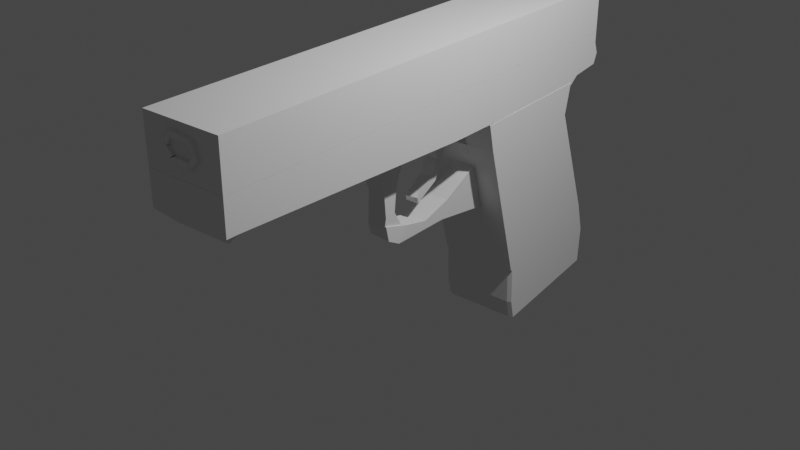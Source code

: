 # Source: gun.blend  (saved by Blender 3.4.6; exported with 4.5.12 LTS)
import bpy
from mathutils import Matrix  # noqa: F401  (used for matrix-valued properties, if any)

bpy.ops.wm.read_factory_settings(use_empty=True)
scene = bpy.context.scene
scene.name = 'Scene'

# ---- collections
col_collection = bpy.data.collections.new('Collection'); scene.collection.children.link(col_collection)

# ---- node groups
ng_auto_smooth = bpy.data.node_groups.new('Auto Smooth', 'GeometryNodeTree')
_s = ng_auto_smooth.interface.new_socket(name='Geometry', in_out='OUTPUT', socket_type='NodeSocketGeometry')
_s = ng_auto_smooth.interface.new_socket(name='Geometry', in_out='INPUT', socket_type='NodeSocketGeometry')
_s = ng_auto_smooth.interface.new_socket(name='Angle', in_out='INPUT', socket_type='NodeSocketFloat')
_s.subtype = 'ANGLE'
_s.min_value = 0.0
_s.max_value = 3.142
ng_auto_smooth.is_modifier = True
_N = ng_auto_smooth.nodes; _L = ng_auto_smooth.links
n0 = _N.new('NodeGroupOutput'); n0.name = 'Group Output'; n0.location = (480, -100)
n1 = _N.new('NodeGroupInput'); n1.name = 'Group Input'; n1.location = (-420, -300)
n2 = _N.new('NodeGroupInput'); n2.name = 'Group Input.001'; n2.location = (-60, -100)
n3 = _N.new('GeometryNodeSetShadeSmooth'); n3.name = 'Set Shade Smooth'; n3.location = (120, -100)
n3.domain = 'EDGE'
n4 = _N.new('GeometryNodeSetShadeSmooth'); n4.name = 'Set Shade Smooth.001'; n4.location = (300, -100)
n5 = _N.new('GeometryNodeInputMeshEdgeAngle'); n5.name = 'Edge Angle'; n5.location = (-420, -220)
n6 = _N.new('GeometryNodeInputEdgeSmooth'); n6.name = 'Is Edge Smooth'; n6.location = (-60, -160)
n7 = _N.new('GeometryNodeInputShadeSmooth'); n7.name = 'Is Face Smooth'; n7.location = (-240, -340)
n8 = _N.new('FunctionNodeBooleanMath'); n8.name = 'Boolean Math'; n8.location = (-60, -220)
n9 = _N.new('FunctionNodeCompare'); n9.name = 'Compare'; n9.location = (-240, -180)
n9.operation = 'LESS_EQUAL'
_L.new(n5.outputs[0], n9.inputs[0])
_L.new(n4.outputs[0], n0.inputs[0])
_L.new(n1.outputs[1], n9.inputs[1])
_L.new(n9.outputs[0], n8.inputs[0])
_L.new(n7.outputs[0], n8.inputs[1])
_L.new(n2.outputs[0], n3.inputs[0])
_L.new(n6.outputs[0], n3.inputs[1])
_L.new(n3.outputs[0], n4.inputs[0])
_L.new(n8.outputs[0], n3.inputs[2])
n0.is_active_output = True

# ---- world
world_world = bpy.data.worlds.new('World'); scene.world = world_world
world_world.use_nodes = True; world_world.node_tree.nodes.clear()
_N = world_world.node_tree.nodes; _L = world_world.node_tree.links
n0 = _N.new('ShaderNodeOutputWorld'); n0.name = 'World Output'; n0.location = (300, 300)
n1 = _N.new('ShaderNodeBackground'); n1.name = 'Background'; n1.location = (10, 300)
n1.inputs[0].default_value = (0.05088, 0.05088, 0.05088, 1.0)
_L.new(n1.outputs[0], n0.inputs[0])
n0.is_active_output = True
world_world.color = (0.05088, 0.05088, 0.05088)
world_world.use_sun_shadow = False
world_world.sun_shadow_jitter_overblur = 0.0

# ---- lights
light_light = bpy.data.lights.new('Light', 'POINT')
light_light.transmission_factor = 0.0
light_light.energy = 1000.0
light_light.shadow_soft_size = 0.1
light_light.shadow_maximum_resolution = 0.006
light_light.use_absolute_resolution = True

# ---- meshes
me_cube_003 = bpy.data.meshes.new('Cube.003')
me_cube_003.from_pydata([(-0.7095, -2.921, -0.5044), (-0.6875, -2.503, 0.3225), (-0.7095, 2.921, -0.5044), (-0.436, 2.808, 0.4943), (0.7095, -2.921, -0.5044), (0.7095, -2.555, 0.3365), (0.7095, 2.921, -0.5044), (0.5239, 2.794, 0.5054), (-0.7095, -2.987, -0.014), (-0.7095, 2.921, 0.0), (0.7095, 2.921, 0.0), (0.7095, -2.973, 0.014), (-0.7095, 2.921, -0.2522), (0.7095, 2.921, -0.2522), (0.7095, -2.921, -0.2522), (-0.7095, -2.921, -0.2522), (-0.7095, -2.921, 0.2522), (-0.7095, 2.921, 0.2522), (0.7095, 2.921, 0.2522), (0.7095, -2.921, 0.2522), (-0.7095, -0.2574, -0.5044), (-0.7095, -0.2574, 0.5044), (0.7095, -0.2574, -0.5044), (0.7095, -0.2574, 0.5044), (0.7095, -0.2574, 0.0), (-0.7095, -0.2574, 0.0), (-0.7095, -0.2574, -0.2522), (0.7095, -0.2574, -0.2522), (0.7095, -0.2574, 0.2522), (-0.7095, -0.2574, 0.2522), (-0.7095, -0.9712, -0.5044), (0.7095, -0.9712, 0.5044), (0.7095, -0.9712, 0.0), (0.7095, -0.9712, -0.2522), (0.7095, -0.9712, 0.2522), (-0.7095, -0.9712, 0.5044), (0.7095, -0.9712, -0.5044), (-0.7095, -0.9712, 0.0), (-0.7095, -0.9712, -0.2522), (-0.7095, -0.9712, 0.2522), (-0.7095, -2.437, -0.5044), (0.7095, -2.437, 0.5044), (0.7095, -2.437, 0.0), (0.7095, -2.437, -0.2522), (0.7095, -2.437, 0.2522), (-0.693, -2.437, 0.4939), (0.7095, -2.437, -0.5044), (-0.7095, -2.437, 0.0), (-0.7095, -2.437, -0.2522), (-0.7095, -2.437, 0.2522), (-0.4031, 2.797, 0.5044), (0.7095, 2.797, -0.5044), (-0.7095, 2.797, 0.0), (-0.7095, 2.797, -0.2522), (-0.7095, 2.797, 0.2522), (-0.7095, 2.797, -0.5044), (0.4203, 2.791, 0.4935), (0.7095, 2.797, 0.0), (0.7095, 2.797, -0.2522), (0.7095, 2.797, 0.2522)], [], [(54, 50, 3, 17), (17, 3, 7, 18), (44, 41, 5, 19), (19, 5, 1, 16), (40, 46, 4, 0), (41, 45, 1, 5), (14, 11, 8, 15), (43, 42, 11, 14), (12, 9, 10, 13), (53, 52, 9, 12), (55, 53, 12, 2), (2, 12, 13, 6), (46, 43, 14, 4), (4, 14, 15, 0), (11, 19, 16, 8), (42, 44, 19, 11), (9, 17, 18, 10), (52, 54, 17, 9), (37, 39, 29, 25), (57, 59, 28, 24), (51, 58, 27, 22), (30, 38, 26, 20), (38, 37, 25, 26), (58, 57, 24, 27), (56, 50, 21, 23), (55, 51, 22, 20), (59, 56, 23, 28), (39, 35, 21, 29), (49, 45, 35, 39), (48, 47, 37, 38), (40, 48, 38, 30), (47, 49, 39, 37), (24, 28, 34, 32), (22, 27, 33, 36), (27, 24, 32, 33), (23, 21, 35, 31), (20, 22, 36, 30), (28, 23, 31, 34), (8, 16, 49, 47), (0, 15, 48, 40), (15, 8, 47, 48), (16, 1, 45, 49), (32, 34, 44, 42), (36, 33, 43, 46), (33, 32, 42, 43), (31, 35, 45, 41), (30, 36, 46, 40), (34, 31, 41, 44), (18, 7, 56, 59), (2, 6, 51, 55), (7, 3, 50, 56), (13, 10, 57, 58), (6, 13, 58, 51), (10, 18, 59, 57), (25, 29, 54, 52), (20, 26, 53, 55), (26, 25, 52, 53), (29, 21, 50, 54)])
_uv = me_cube_003.uv_layers.new(name='UVMap')
_uv.uv.foreach_set('vector', [0.5625, 0.2447, 0.625, 0.2447, 0.625, 0.25, 0.5625, 0.25, 0.5625, 0.25, 0.625, 0.25, 0.625, 0.5, 0.5625, 0.5, 0.5625, 0.7293, 0.625, 0.7293, 0.625, 0.75, 0.5625, 0.75, 0.5625, 0.75, 0.625, 0.75, 0.625, 1.0, 0.5625, 1.0, 0.125, 0.7293, 0.375, 0.7293, 0.375, 0.75, 0.125, 0.75, 0.625, 0.7293, 0.875, 0.7293, 0.875, 0.75, 0.625, 0.75, 0.4375, 0.75, 0.5, 0.75, 0.5, 1.0, 0.4375, 1.0, 0.4375, 0.7293, 0.5, 0.7293, 0.5, 0.75, 0.4375, 0.75, 0.4375, 0.25, 0.5, 0.25, 0.5, 0.5, 0.4375, 0.5, 0.4375, 0.2447, 0.5, 0.2447, 0.5, 0.25, 0.4375, 0.25, 0.375, 0.2447, 0.4375, 0.2447, 0.4375, 0.25, 0.375, 0.25, 0.375, 0.25, 0.4375, 0.25, 0.4375, 0.5, 0.375, 0.5, 0.375, 0.7293, 0.4375, 0.7293, 0.4375, 0.75, 0.375, 0.75, 0.375, 0.75, 0.4375, 0.75, 0.4375, 1.0, 0.375, 1.0, 0.5, 0.75, 0.5625, 0.75, 0.5625, 1.0, 0.5, 1.0, 0.5, 0.7293, 0.5625, 0.7293, 0.5625, 0.75, 0.5, 0.75, 0.5, 0.25, 0.5625, 0.25, 0.5625, 0.5, 0.5, 0.5, 0.5, 0.2447, 0.5625, 0.2447, 0.5625, 0.25, 0.5, 0.25, 0.5, 0.08344, 0.5625, 0.08344, 0.5625, 0.114, 0.5, 0.114, 0.5, 0.5053, 0.5625, 0.5053, 0.5625, 0.636, 0.5, 0.636, 0.375, 0.5053, 0.4375, 0.5053, 0.4375, 0.636, 0.375, 0.636, 0.375, 0.08344, 0.4375, 0.08344, 0.4375, 0.114, 0.375, 0.114, 0.4375, 0.08344, 0.5, 0.08344, 0.5, 0.114, 0.4375, 0.114, 0.4375, 0.5053, 0.5, 0.5053, 0.5, 0.636, 0.4375, 0.636, 0.625, 0.5053, 0.875, 0.5053, 0.875, 0.636, 0.625, 0.636, 0.125, 0.5053, 0.375, 0.5053, 0.375, 0.636, 0.125, 0.636, 0.5625, 0.5053, 0.625, 0.5053, 0.625, 0.636, 0.5625, 0.636, 0.5625, 0.08344, 0.625, 0.08344, 0.625, 0.114, 0.5625, 0.114, 0.5625, 0.0207, 0.625, 0.0207, 0.625, 0.08344, 0.5625, 0.08344, 0.4375, 0.0207, 0.5, 0.0207, 0.5, 0.08344, 0.4375, 0.08344, 0.375, 0.0207, 0.4375, 0.0207, 0.4375, 0.08344, 0.375, 0.08344, 0.5, 0.0207, 0.5625, 0.0207, 0.5625, 0.08344, 0.5, 0.08344, 0.5, 0.636, 0.5625, 0.636, 0.5625, 0.6666, 0.5, 0.6666, 0.375, 0.636, 0.4375, 0.636, 0.4375, 0.6666, 0.375, 0.6666, 0.4375, 0.636, 0.5, 0.636, 0.5, 0.6666, 0.4375, 0.6666, 0.625, 0.636, 0.875, 0.636, 0.875, 0.6666, 0.625, 0.6666, 0.125, 0.636, 0.375, 0.636, 0.375, 0.6666, 0.125, 0.6666, 0.5625, 0.636, 0.625, 0.636, 0.625, 0.6666, 0.5625, 0.6666, 0.5, 0.0, 0.5625, 0.0, 0.5625, 0.0207, 0.5, 0.0207, 0.375, 0.0, 0.4375, 0.0, 0.4375, 0.0207, 0.375, 0.0207, 0.4375, 0.0, 0.5, 0.0, 0.5, 0.0207, 0.4375, 0.0207, 0.5625, 0.0, 0.625, 0.0, 0.625, 0.0207, 0.5625, 0.0207, 0.5, 0.6666, 0.5625, 0.6666, 0.5625, 0.7293, 0.5, 0.7293, 0.375, 0.6666, 0.4375, 0.6666, 0.4375, 0.7293, 0.375, 0.7293, 0.4375, 0.6666, 0.5, 0.6666, 0.5, 0.7293, 0.4375, 0.7293, 0.625, 0.6666, 0.875, 0.6666, 0.875, 0.7293, 0.625, 0.7293, 0.125, 0.6666, 0.375, 0.6666, 0.375, 0.7293, 0.125, 0.7293, 0.5625, 0.6666, 0.625, 0.6666, 0.625, 0.7293, 0.5625, 0.7293, 0.5625, 0.5, 0.625, 0.5, 0.625, 0.5053, 0.5625, 0.5053, 0.125, 0.5, 0.375, 0.5, 0.375, 0.5053, 0.125, 0.5053, 0.625, 0.5, 0.875, 0.5, 0.875, 0.5053, 0.625, 0.5053, 0.4375, 0.5, 0.5, 0.5, 0.5, 0.5053, 0.4375, 0.5053, 0.375, 0.5, 0.4375, 0.5, 0.4375, 0.5053, 0.375, 0.5053, 0.5, 0.5, 0.5625, 0.5, 0.5625, 0.5053, 0.5, 0.5053, 0.5, 0.114, 0.5625, 0.114, 0.5625, 0.2447, 0.5, 0.2447, 0.375, 0.114, 0.4375, 0.114, 0.4375, 0.2447, 0.375, 0.2447, 0.4375, 0.114, 0.5, 0.114, 0.5, 0.2447, 0.4375, 0.2447, 0.5625, 0.114, 0.625, 0.114, 0.625, 0.2447, 0.5625, 0.2447])
me_cube_003.update()
me_cube_006 = bpy.data.meshes.new('Cube.006')
me_cube_006.from_pydata([(-1.455, -0.2051, -0.7428), (-1.118, -0.2051, 0.9022), (-1.455, 0.2051, -0.7428), (-1.11, 0.2051, 0.9005), (1.609, -0.2051, 0.7942), (1.161, -0.2051, 0.9251), (-1.086, 0.2051, -0.7428), (-0.757, -0.2051, 0.7302), (-0.7437, 0.2051, 0.7193), (-1.086, -0.2051, -0.7428), (0.7642, 0.2051, 0.8974), (0.7602, -0.2051, 0.9141), (-0.9393, 0.05768, -0.7428), (-0.9393, 0.05768, -0.506), (-0.9393, -0.05169, -0.7428), (-0.9393, -0.05169, -0.506), (-1.455, 0.05768, -0.7428), (-1.455, 0.05768, -0.506), (-1.455, -0.05169, -0.7428), (-1.455, -0.05169, -0.506), (-1.704, 0.04222, -1.607), (-0.8179, 0.0456, -2.052), (-1.852, 0.04222, -2.408), (-0.9293, 0.0415, -2.305), (-1.689, -0.06247, -1.623), (-0.8166, -0.06247, -2.054), (-1.863, -0.06247, -2.43), (-0.9651, -0.06247, -2.31), (-1.232, 0.04222, -2.068), (-1.316, 0.04222, -2.198), (-1.314, -0.06022, -2.229), (-1.225, -0.06247, -2.063), (-1.511, 0.04222, -2.233), (-1.513, -0.06247, -2.244), (-1.442, -0.06247, -1.959), (-1.449, 0.04222, -1.963), (-1.059, 0.04222, -2.12), (-1.05, 0.04222, -2.266), (-1.051, -0.06247, -2.272), (-1.036, -0.06247, -2.125), (-1.681, 0.04222, -2.333), (-1.68, -0.06247, -2.327), (-1.565, -0.06247, -1.827), (-1.57, 0.04222, -1.85), (-0.7757, 0.04303, -2.292), (-0.9272, 0.04488, -2.298), (-0.1887, 0.04303, -0.6906), (-0.7962, 0.04303, -0.7143), (-0.7753, -0.07254, -2.316), (-0.9641, -0.06768, -2.305), (-0.1914, -0.07254, -0.7021), (-0.8046, -0.07254, -0.7245), (-0.5576, 0.04303, -1.792), (-0.6387, 0.04303, -1.689), (-0.5576, -0.07254, -1.792), (-0.6401, -0.07254, -1.694), (-0.6442, 0.04303, -2.168), (-0.7896, -0.07254, -2.002), (-0.7936, 0.04303, -2.019), (-0.6442, -0.07254, -2.168), (-0.6645, 0.04303, -1.274), (-0.4709, -0.07254, -1.416), (-0.4694, 0.03344, -1.416), (-0.6659, -0.07254, -1.28), (1.457, -0.2051, -0.7205), (1.455, -0.183, -0.7428), (1.198, -0.2051, -0.7204), (1.198, -0.183, -0.7428), (0.7478, -0.183, -0.6555), (0.7488, -0.2051, -0.6335), (0.7266, -0.2051, -0.6568), (1.455, 0.1864, -0.7428), (1.438, 0.2051, -0.7241), (1.63, 0.1864, 0.7893), (1.611, 0.2051, 0.7755), (1.198, 0.1864, -0.7428), (1.179, 0.2051, -0.72), (1.217, 0.2051, -0.7241), (1.181, 0.2051, 0.9), (1.143, 0.1956, 0.9244), (0.734, 0.2051, -0.6333), (0.7343, 0.1864, -0.6524), (0.7149, 0.2051, -0.6532), (0.661, 0.2004, 0.7762), (0.2129, 0.1774, 0.25), (0.2397, 0.3098, 0.33)], [(10, 83), (83, 84), (84, 85)], [(0, 1, 3, 2), (75, 71, 65, 67), (64, 4, 5, 66), (9, 7, 1, 0), (77, 78, 74, 72), (8, 3, 1, 7), (80, 10, 79, 76), (66, 5, 11, 69), (81, 75, 67, 68), (2, 3, 8, 6), (2, 6, 9, 0), (10, 8, 7, 11), (79, 10, 11, 5), (6, 8, 10, 80, 82), (6, 82, 81, 68, 70, 9), (70, 69, 11, 7, 9), (12, 13, 15, 14), (14, 15, 19, 18), (18, 19, 17, 16), (16, 17, 13, 12), (14, 18, 16, 12), (19, 15, 13, 17), (36, 21, 23, 37), (37, 23, 27, 38), (38, 27, 25, 39), (39, 25, 21, 36), (22, 26, 24, 20), (27, 23, 21, 25), (34, 31, 28, 35), (33, 30, 31, 34), (32, 29, 30, 33), (35, 28, 29, 32), (43, 35, 32, 40), (40, 32, 33, 41), (41, 33, 34, 42), (42, 34, 35, 43), (31, 39, 36, 28), (30, 38, 39, 31), (29, 37, 38, 30), (28, 36, 37, 29), (24, 42, 43, 20), (26, 41, 42, 24), (22, 40, 41, 26), (20, 43, 40, 22), (62, 60, 47, 46), (46, 47, 51, 50), (59, 57, 49, 48), (48, 49, 45, 44), (56, 59, 48, 44), (57, 58, 45, 49), (63, 60, 53, 55), (62, 61, 54, 52), (61, 63, 55, 54), (56, 58, 53, 52), (44, 45, 58, 56), (55, 53, 58, 57), (52, 54, 59, 56), (54, 55, 57, 59), (50, 51, 63, 61), (46, 50, 61, 62), (51, 47, 60, 63), (52, 53, 60, 62), (68, 69, 70), (67, 65, 64, 66), (68, 67, 66, 69), (73, 79, 5, 4), (75, 76, 77), (80, 81, 82), (79, 73, 74, 78), (73, 71, 72, 74), (71, 75, 77, 72), (78, 77, 76, 79), (75, 81, 80, 76), (71, 73, 4, 64, 65)])
_uv = me_cube_006.uv_layers.new(name='UVMap')
_uv.uv.foreach_set('vector', [0.375, 0.0, 0.625, 0.0, 0.625, 0.25, 0.375, 0.25, 0.353, 0.5114, 0.375, 0.5114, 0.375, 0.7365, 0.353, 0.7365, 0.3786, 0.75, 0.625, 0.75, 0.625, 0.772, 0.3784, 0.772, 0.375, 0.9683, 0.625, 0.9683, 0.625, 1.0, 0.375, 1.0, 0.3779, 0.4795, 0.622, 0.4789, 0.622, 0.4991, 0.378, 0.4984, 0.8433, 0.5, 0.875, 0.5, 0.875, 0.75, 0.8433, 0.75, 0.3781, 0.4512, 0.625, 0.4512, 0.6251, 0.4767, 0.3779, 0.4769, 0.3784, 0.772, 0.625, 0.772, 0.625, 0.7988, 0.3785, 0.7988, 0.3262, 0.5114, 0.353, 0.5114, 0.353, 0.7365, 0.3262, 0.7365, 0.375, 0.25, 0.625, 0.25, 0.625, 0.2817, 0.375, 0.2817, 0.125, 0.5, 0.1567, 0.5, 0.1567, 0.75, 0.125, 0.75, 0.6738, 0.5, 0.8433, 0.5, 0.8433, 0.75, 0.6738, 0.75, 0.6483, 0.5058, 0.6738, 0.5, 0.6738, 0.75, 0.647, 0.75, 0.375, 0.2817, 0.625, 0.2817, 0.625, 0.4512, 0.3781, 0.4512, 0.375, 0.4494, 0.1567, 0.5, 0.3244, 0.5, 0.3262, 0.5114, 0.3262, 0.7365, 0.3241, 0.75, 0.1567, 0.75, 0.375, 0.8009, 0.3785, 0.7988, 0.625, 0.7988, 0.625, 0.9683, 0.375, 0.9683, 0.375, 0.0, 0.625, 0.0, 0.625, 0.25, 0.375, 0.25, 0.375, 0.25, 0.625, 0.25, 0.625, 0.5, 0.375, 0.5, 0.375, 0.5, 0.625, 0.5, 0.625, 0.75, 0.375, 0.75, 0.375, 0.75, 0.625, 0.75, 0.625, 1.0, 0.375, 1.0, 0.125, 0.5, 0.375, 0.5, 0.375, 0.75, 0.125, 0.75, 0.625, 0.5, 0.875, 0.5, 0.875, 0.75, 0.625, 0.75, 0.5625, 0.0, 0.625, 0.0, 0.625, 0.25, 0.5625, 0.25, 0.5625, 0.25, 0.625, 0.25, 0.625, 0.5, 0.5625, 0.5, 0.5625, 0.5, 0.625, 0.5, 0.625, 0.75, 0.5625, 0.75, 0.5625, 0.75, 0.625, 0.75, 0.625, 1.0, 0.5625, 1.0, 0.125, 0.5, 0.375, 0.5, 0.375, 0.75, 0.125, 0.75, 0.625, 0.5, 0.875, 0.5, 0.875, 0.75, 0.625, 0.75, 0.4375, 0.75, 0.5, 0.75, 0.5, 1.0, 0.4375, 1.0, 0.4375, 0.5, 0.5, 0.5, 0.5, 0.75, 0.4375, 0.75, 0.4375, 0.25, 0.5, 0.25, 0.5, 0.5, 0.4375, 0.5, 0.4375, 0.0, 0.5, 0.0, 0.5, 0.25, 0.4375, 0.25, 0.4062, 0.0, 0.4375, 0.0, 0.4375, 0.25, 0.4062, 0.25, 0.4062, 0.25, 0.4375, 0.25, 0.4375, 0.5, 0.4062, 0.5, 0.4062, 0.5, 0.4375, 0.5, 0.4375, 0.75, 0.4062, 0.75, 0.4062, 0.75, 0.4375, 0.75, 0.4375, 1.0, 0.4062, 1.0, 0.5, 0.75, 0.5625, 0.75, 0.5625, 1.0, 0.5, 1.0, 0.5, 0.5, 0.5625, 0.5, 0.5625, 0.75, 0.5, 0.75, 0.5, 0.25, 0.5625, 0.25, 0.5625, 0.5, 0.5, 0.5, 0.5, 0.0, 0.5625, 0.0, 0.5625, 0.25, 0.5, 0.25, 0.375, 0.75, 0.4062, 0.75, 0.4062, 1.0, 0.375, 1.0, 0.375, 0.5, 0.4062, 0.5, 0.4062, 0.75, 0.375, 0.75, 0.375, 0.25, 0.4062, 0.25, 0.4062, 0.5, 0.375, 0.5, 0.375, 0.0, 0.4062, 0.0, 0.4062, 0.25, 0.375, 0.25, 0.375, 0.1875, 0.625, 0.1875, 0.625, 0.25, 0.375, 0.25, 0.375, 0.25, 0.625, 0.25, 0.625, 0.5, 0.375, 0.5, 0.375, 0.6875, 0.625, 0.6875, 0.625, 0.75, 0.375, 0.75, 0.375, 0.75, 0.625, 0.75, 0.625, 1.0, 0.375, 1.0, 0.125, 0.6875, 0.375, 0.6875, 0.375, 0.75, 0.125, 0.75, 0.625, 0.6875, 0.875, 0.6875, 0.875, 0.75, 0.625, 0.75, 0.625, 0.5625, 0.875, 0.5625, 0.875, 0.625, 0.625, 0.625, 0.125, 0.5625, 0.375, 0.5625, 0.375, 0.625, 0.125, 0.625, 0.375, 0.5625, 0.625, 0.5625, 0.625, 0.625, 0.375, 0.625, 0.375, 0.0625, 0.625, 0.0625, 0.625, 0.125, 0.375, 0.125, 0.375, 0.0, 0.625, 0.0, 0.625, 0.0625, 0.375, 0.0625, 0.625, 0.625, 0.875, 0.625, 0.875, 0.6875, 0.625, 0.6875, 0.125, 0.625, 0.375, 0.625, 0.375, 0.6875, 0.125, 0.6875, 0.375, 0.625, 0.625, 0.625, 0.625, 0.6875, 0.375, 0.6875, 0.375, 0.5, 0.625, 0.5, 0.625, 0.5625, 0.375, 0.5625, 0.125, 0.5, 0.375, 0.5, 0.375, 0.5625, 0.125, 0.5625, 0.625, 0.5, 0.875, 0.5, 0.875, 0.5625, 0.625, 0.5625, 0.375, 0.125, 0.625, 0.125, 0.625, 0.1875, 0.375, 0.1875, 0.3262, 0.7365, 0.3262, 0.7499, 0.3241, 0.75, 0.353, 0.7365, 0.375, 0.7365, 0.375, 0.75, 0.353, 0.75, 0.3262, 0.7365, 0.353, 0.7365, 0.3527, 0.75, 0.3262, 0.75, 0.625, 0.5114, 0.6478, 0.5058, 0.647, 0.75, 0.625, 0.75, 0.375, 0.478, 0.3785, 0.478, 0.3779, 0.4795, 0.3262, 0.5, 0.3262, 0.5114, 0.3244, 0.5, 0.625, 0.478, 0.625, 0.5, 0.622, 0.4991, 0.622, 0.4789, 0.625, 0.5114, 0.375, 0.5114, 0.378, 0.4984, 0.622, 0.4991, 0.375, 0.5, 0.375, 0.478, 0.3779, 0.4795, 0.378, 0.4984, 0.622, 0.4789, 0.3779, 0.4795, 0.3779, 0.4769, 0.6251, 0.4767, 0.353, 0.5114, 0.3262, 0.5114, 0.3262, 0.5, 0.3517, 0.5, 0.375, 0.5114, 0.625, 0.5114, 0.625, 0.75, 0.3786, 0.75, 0.375, 0.7365])
me_cube_006.update()
me_cube_007 = bpy.data.meshes.new('Cube.007')
me_cube_007.from_pydata([(-0.7095, -2.921, -0.5044), (-0.7095, -2.921, 0.5044), (-0.7095, 2.921, -0.5044), (-0.7095, 2.921, 0.5044), (0.7095, -2.921, -0.5044), (0.7095, -2.921, 0.5044), (0.7095, 2.921, -0.5044), (0.7095, 2.921, 0.5044)], [], [(0, 1, 3, 2), (2, 3, 7, 6), (6, 7, 5, 4), (4, 5, 1, 0), (2, 6, 4, 0), (7, 3, 1, 5)])
_uv = me_cube_007.uv_layers.new(name='UVMap')
_uv.uv.foreach_set('vector', [0.375, 0.0, 0.625, 0.0, 0.625, 0.25, 0.375, 0.25, 0.375, 0.25, 0.625, 0.25, 0.625, 0.5, 0.375, 0.5, 0.375, 0.5, 0.625, 0.5, 0.625, 0.75, 0.375, 0.75, 0.375, 0.75, 0.625, 0.75, 0.625, 1.0, 0.375, 1.0, 0.125, 0.5, 0.375, 0.5, 0.375, 0.75, 0.125, 0.75, 0.625, 0.5, 0.875, 0.5, 0.875, 0.75, 0.625, 0.75])
me_cube_007.update()
me_cube = bpy.data.meshes.new('Cube')
me_cube.from_pydata([(-0.0815, -0.08859, -0.3366), (-0.0815, 0.3862, 0.613), (-0.0815, 0.08859, -0.3366), (-0.0815, 0.4075, 0.5492), (0.0815, -0.08859, -0.3366), (0.0815, 0.3862, 0.613), (0.0815, 0.08859, -0.3366), (0.0815, 0.3933, 0.5422), (-0.0815, -0.05315, 0.1772), (-0.0815, 0.03898, 0.1772), (0.0815, 0.05315, 0.1772), (0.0815, -0.06024, 0.1701), (-0.0815, 0.07441, 0.4305), (-0.0815, 0.1595, 0.388), (0.0815, 0.1453, 0.3526), (0.0815, 0.07441, 0.4376), (-0.0815, 0.1878, -0.3667), (0.0815, 0.1524, -0.3313), (0.0815, -0.1949, -0.3455), (-0.0815, -0.1949, -0.3101)], [], [(12, 1, 3, 13), (13, 3, 7, 14), (14, 7, 5, 15), (15, 5, 1, 12), (2, 6, 4, 0), (7, 3, 1, 5), (18, 11, 8, 19), (17, 10, 11, 18), (16, 9, 10, 17), (19, 8, 9, 16), (11, 15, 12, 8), (10, 14, 15, 11), (9, 13, 14, 10), (8, 12, 13, 9), (0, 19, 16, 2), (2, 16, 17, 6), (6, 17, 18, 4), (4, 18, 19, 0)])
_uv = me_cube.uv_layers.new(name='UVMap')
_uv.uv.foreach_set('vector', [0.5625, 0.0, 0.625, 0.0, 0.625, 0.25, 0.5625, 0.25, 0.5625, 0.25, 0.625, 0.25, 0.625, 0.5, 0.5625, 0.5, 0.5625, 0.5, 0.625, 0.5, 0.625, 0.75, 0.5625, 0.75, 0.5625, 0.75, 0.625, 0.75, 0.625, 1.0, 0.5625, 1.0, 0.125, 0.5, 0.375, 0.5, 0.375, 0.75, 0.125, 0.75, 0.625, 0.5, 0.875, 0.5, 0.875, 0.75, 0.625, 0.75, 0.4375, 0.75, 0.5, 0.75, 0.5, 1.0, 0.4375, 1.0, 0.4375, 0.5, 0.5, 0.5, 0.5, 0.75, 0.4375, 0.75, 0.4375, 0.25, 0.5, 0.25, 0.5, 0.5, 0.4375, 0.5, 0.4375, 0.0, 0.5, 0.0, 0.5, 0.25, 0.4375, 0.25, 0.5, 0.75, 0.5625, 0.75, 0.5625, 1.0, 0.5, 1.0, 0.5, 0.5, 0.5625, 0.5, 0.5625, 0.75, 0.5, 0.75, 0.5, 0.25, 0.5625, 0.25, 0.5625, 0.5, 0.5, 0.5, 0.5, 0.0, 0.5625, 0.0, 0.5625, 0.25, 0.5, 0.25, 0.375, 0.0, 0.4375, 0.0, 0.4375, 0.25, 0.375, 0.25, 0.375, 0.25, 0.4375, 0.25, 0.4375, 0.5, 0.375, 0.5, 0.375, 0.5, 0.4375, 0.5, 0.4375, 0.75, 0.375, 0.75, 0.375, 0.75, 0.4375, 0.75, 0.4375, 1.0, 0.375, 1.0])
me_cube.update()
me_cube_001 = bpy.data.meshes.new('Cube.001')
me_cube_001.from_pydata([(-0.02215, -0.06644, -0.02215), (-0.02215, -0.09848, 0.0007861), (-0.02215, 0.06644, -0.02215), (-0.02215, 0.06644, 0.02215), (0.02215, -0.06644, -0.02215), (0.02215, -0.09848, 0.01147), (0.02215, 0.06644, -0.02215), (0.02215, 0.06644, 0.02215)], [], [(0, 1, 3, 2), (2, 3, 7, 6), (6, 7, 5, 4), (4, 5, 1, 0), (2, 6, 4, 0), (7, 3, 1, 5)])
_uv = me_cube_001.uv_layers.new(name='UVMap')
_uv.uv.foreach_set('vector', [0.375, 0.0, 0.625, 0.0, 0.625, 0.25, 0.375, 0.25, 0.375, 0.25, 0.625, 0.25, 0.625, 0.5, 0.375, 0.5, 0.375, 0.5, 0.625, 0.5, 0.625, 0.75, 0.375, 0.75, 0.375, 0.75, 0.625, 0.75, 0.625, 1.0, 0.375, 1.0, 0.125, 0.5, 0.375, 0.5, 0.375, 0.75, 0.125, 0.75, 0.625, 0.5, 0.875, 0.5, 0.875, 0.75, 0.625, 0.75])
me_cube_001.update()
me_cube_002 = bpy.data.meshes.new('Cube.002')
me_cube_002.from_pydata([(-0.02215, -0.06644, -0.02215), (-0.02215, -0.06644, 0.02215), (-0.02215, 0.1007, 0.001384), (-0.02215, 0.06644, 0.02215), (0.02215, -0.06644, -0.02215), (0.02215, -0.06644, 0.02215), (0.02215, 0.09425, 0.007801), (0.02215, 0.06644, 0.02215)], [], [(0, 1, 3, 2), (2, 3, 7, 6), (6, 7, 5, 4), (4, 5, 1, 0), (2, 6, 4, 0), (7, 3, 1, 5)])
_uv = me_cube_002.uv_layers.new(name='UVMap')
_uv.uv.foreach_set('vector', [0.375, 0.0, 0.625, 0.0, 0.625, 0.25, 0.375, 0.25, 0.375, 0.25, 0.625, 0.25, 0.625, 0.5, 0.375, 0.5, 0.375, 0.5, 0.625, 0.5, 0.625, 0.75, 0.375, 0.75, 0.375, 0.75, 0.625, 0.75, 0.625, 1.0, 0.375, 1.0, 0.125, 0.5, 0.375, 0.5, 0.375, 0.75, 0.125, 0.75, 0.625, 0.5, 0.875, 0.5, 0.875, 0.75, 0.625, 0.75])
me_cube_002.update()
me_cube_004 = bpy.data.meshes.new('Cube.004')
me_cube_004.from_pydata([(-0.02215, -0.06644, -0.02215), (-0.02215, -0.1553, -0.01795), (-0.02215, 0.06644, -0.02215), (-0.02215, 0.06644, 0.02215), (0.02215, -0.06644, -0.02215), (0.02215, -0.149, -0.01509), (0.02215, 0.06644, -0.02215), (0.02215, 0.06644, 0.02215)], [], [(0, 1, 3, 2), (2, 3, 7, 6), (6, 7, 5, 4), (4, 5, 1, 0), (2, 6, 4, 0), (7, 3, 1, 5)])
_uv = me_cube_004.uv_layers.new(name='UVMap')
_uv.uv.foreach_set('vector', [0.375, 0.0, 0.625, 0.0, 0.625, 0.25, 0.375, 0.25, 0.375, 0.25, 0.625, 0.25, 0.625, 0.5, 0.375, 0.5, 0.375, 0.5, 0.625, 0.5, 0.625, 0.75, 0.375, 0.75, 0.375, 0.75, 0.625, 0.75, 0.625, 1.0, 0.375, 1.0, 0.125, 0.5, 0.375, 0.5, 0.375, 0.75, 0.125, 0.75, 0.625, 0.5, 0.875, 0.5, 0.875, 0.75, 0.625, 0.75])
me_cube_004.update()
me_cube_005 = bpy.data.meshes.new('Cube.005')
me_cube_005.from_pydata([(-0.02215, -0.06644, -0.02215), (-0.02215, -0.06644, 0.02215), (-0.02215, 0.1468, 0.01308), (-0.02215, 0.06644, 0.02215), (0.02215, -0.06644, -0.02215), (0.02215, -0.06644, 0.02215), (0.02215, 0.1928, 0.02909), (0.02215, 0.06644, 0.02215)], [], [(0, 1, 3, 2), (2, 3, 7, 6), (6, 7, 5, 4), (4, 5, 1, 0), (2, 6, 4, 0), (7, 3, 1, 5)])
_uv = me_cube_005.uv_layers.new(name='UVMap')
_uv.uv.foreach_set('vector', [0.375, 0.0, 0.625, 0.0, 0.625, 0.25, 0.375, 0.25, 0.375, 0.25, 0.625, 0.25, 0.625, 0.5, 0.375, 0.5, 0.375, 0.5, 0.625, 0.5, 0.625, 0.75, 0.375, 0.75, 0.375, 0.75, 0.625, 0.75, 0.625, 1.0, 0.375, 1.0, 0.125, 0.5, 0.375, 0.5, 0.375, 0.75, 0.125, 0.75, 0.625, 0.5, 0.875, 0.5, 0.875, 0.75, 0.625, 0.75])
me_cube_005.update()
me_cube_008 = bpy.data.meshes.new('Cube.008')
me_cube_008.from_pydata([(-0.02215, -0.06644, -0.02215), (-0.02215, -0.1402, 0.005837), (-0.02215, 0.06644, -0.02215), (-0.02215, 0.06644, 0.02215), (0.02215, -0.06644, -0.02215), (0.02215, -0.1413, 0.008808), (0.02215, 0.06644, -0.02215), (0.02215, 0.06644, 0.02215)], [], [(0, 1, 3, 2), (2, 3, 7, 6), (6, 7, 5, 4), (4, 5, 1, 0), (2, 6, 4, 0), (7, 3, 1, 5)])
_uv = me_cube_008.uv_layers.new(name='UVMap')
_uv.uv.foreach_set('vector', [0.375, 0.0, 0.625, 0.0, 0.625, 0.25, 0.375, 0.25, 0.375, 0.25, 0.625, 0.25, 0.625, 0.5, 0.375, 0.5, 0.375, 0.5, 0.625, 0.5, 0.625, 0.75, 0.375, 0.75, 0.375, 0.75, 0.625, 0.75, 0.625, 1.0, 0.375, 1.0, 0.125, 0.5, 0.375, 0.5, 0.375, 0.75, 0.125, 0.75, 0.625, 0.5, 0.875, 0.5, 0.875, 0.75, 0.625, 0.75])
me_cube_008.update()
me_cube_009 = bpy.data.meshes.new('Cube.009')
me_cube_009.from_pydata([(-0.02215, -0.06644, -0.02215), (-0.02215, -0.06644, 0.02215), (-0.02215, 0.1531, 0.009406), (-0.02215, 0.07879, 0.02844), (0.02215, -0.06644, -0.02215), (0.02215, -0.06644, 0.02215), (0.02215, 0.1436, 0.009732), (0.02215, 0.1044, 0.03331)], [], [(0, 1, 3, 2), (2, 3, 7, 6), (6, 7, 5, 4), (4, 5, 1, 0), (2, 6, 4, 0), (7, 3, 1, 5)])
_uv = me_cube_009.uv_layers.new(name='UVMap')
_uv.uv.foreach_set('vector', [0.375, 0.0, 0.625, 0.0, 0.625, 0.25, 0.375, 0.25, 0.375, 0.25, 0.625, 0.25, 0.625, 0.5, 0.375, 0.5, 0.375, 0.5, 0.625, 0.5, 0.625, 0.75, 0.375, 0.75, 0.375, 0.75, 0.625, 0.75, 0.625, 1.0, 0.375, 1.0, 0.125, 0.5, 0.375, 0.5, 0.375, 0.75, 0.125, 0.75, 0.625, 0.5, 0.875, 0.5, 0.875, 0.75, 0.625, 0.75])
me_cube_009.update()

# ---- objects
ob_cube = bpy.data.objects.new('Cube', me_cube_003)
ob_cube_003 = bpy.data.objects.new('Cube.003', me_cube_006)
ob_cube_001 = bpy.data.objects.new('Cube.001', me_cube_007)
ob_cube_002 = bpy.data.objects.new('Cube.002', me_cube)
ob_cube_004 = bpy.data.objects.new('Cube.004', me_cube_001)
ob_cube_005 = bpy.data.objects.new('Cube.005', me_cube_002)
ob_cube_006 = bpy.data.objects.new('Cube.006', me_cube_004)
ob_cube_007 = bpy.data.objects.new('Cube.007', me_cube_005)
ob_cube_008 = bpy.data.objects.new('Cube.008', me_cube_008)
ob_cube_009 = bpy.data.objects.new('Cube.009', me_cube_009)
ob_light = bpy.data.objects.new('Light', light_light)

# ---- transforms, parenting, visibility, modifiers, constraints
ob_cube.location = (0.5009, 0.3659, 1.414)
ob_cube.rotation_euler = (-3.142, -0.0, 0.0)
ob_cube.scale = (0.7, 1.05, 0.55)
ob_cube_003.location = (0.5034, 2.282, -0.1256)
ob_cube_003.rotation_euler = (0.0, 7.628, 1.571)
ob_cube_003.scale = (1.0, 2.43, 1.0)
_m = ob_cube_003.modifiers.new('Auto Smooth', 'NODES')
_m.node_group = ng_auto_smooth
_gi = [s.identifier for s in ng_auto_smooth.interface.items_tree if s.item_type == 'SOCKET' and s.in_out == 'INPUT']
_m[_gi[1]] = 0.5236  # Angle
ob_cube_001.location = (0.5009, 0.3659, 1.976)
ob_cube_001.rotation_euler = (-3.142, -0.0, 0.0)
ob_cube_001.scale = (0.7, 1.05, 0.56)
ob_cube_002.location = (0.5422, 0.8079, 0.9567)
ob_cube_002.rotation_euler = (-3.142, -0.0, 0.0)
ob_cube_004.location = (0.5181, -2.705, 2.13)
ob_cube_004.rotation_euler = (0.0, 0.0, 1.571)
ob_cube_004.scale = (1.598, 1.6, 1.6)
ob_cube_005.location = (0.5181, -2.705, 1.879)
ob_cube_005.rotation_euler = (0.0, 0.0, 1.571)
ob_cube_005.scale = (1.598, 1.598, 1.598)
ob_cube_006.location = (0.6805, -2.705, 2.071)
ob_cube_006.rotation_euler = (0.8373, -7.688e-08, 1.571)
ob_cube_006.scale = (1.6, 0.8, 1.598)
ob_cube_007.location = (0.3459, -2.705, 1.938)
ob_cube_007.rotation_euler = (0.8373, -7.688e-08, 1.571)
ob_cube_007.scale = (1.6, 0.8, 1.598)
ob_cube_008.location = (0.6854, -2.705, 1.943)
ob_cube_008.rotation_euler = (2.167, -1.631e-07, 1.571)
ob_cube_008.scale = (1.6, 0.8, 1.598)
ob_cube_009.location = (0.336, -2.705, 2.071)
ob_cube_009.rotation_euler = (2.103, -1.588e-07, 1.571)
ob_cube_009.scale = (1.6, 0.8, 1.598)
ob_light.location = (4.076, 1.005, 5.904)
ob_light.rotation_euler = (0.6503, 0.05522, 1.866)
ob_light.lock_rotations_4d = False
ob_light.empty_display_type = 'ARROWS'
ob_light.color = (0.0, 0.0, 0.0, 0.0)
ob_light.lineart.crease_threshold = 0.0

# ---- collection membership
scene.collection.objects.link(ob_cube)
scene.collection.objects.link(ob_cube_003)
scene.collection.objects.link(ob_cube_001)
scene.collection.objects.link(ob_cube_002)
scene.collection.objects.link(ob_cube_004)
scene.collection.objects.link(ob_cube_005)
scene.collection.objects.link(ob_cube_006)
scene.collection.objects.link(ob_cube_007)
scene.collection.objects.link(ob_cube_008)
scene.collection.objects.link(ob_cube_009)
col_collection.objects.link(ob_light)

# ---- scene / render settings (as saved in the file)
scene.frame_start = 1; scene.frame_end = 250; scene.frame_set(0)
scene.render.engine = 'BLENDER_EEVEE_NEXT'
scene.cycles.sampling_pattern = 'TABULATED_SOBOL'
scene.cycles.use_light_tree = False
scene.view_settings.view_transform = 'Filmic'
bpy.context.view_layer.update()

# ---- added for rendering (the .blend has no active camera): camera
cam_auto = bpy.data.cameras.new('AutoCamera')
cam_auto.lens = 50.0
cam_auto.sensor_width = 36.0
cam_auto.clip_end = 1000.0
ob_auto_camera = bpy.data.objects.new('AutoCamera', cam_auto)
scene.collection.objects.link(ob_auto_camera)
ob_auto_camera.location = (7.63425, -8.30542, 5.80571)
ob_auto_camera.rotation_euler = (1.09748, -7.21219e-08, 0.694738)
scene.camera = ob_auto_camera
bpy.context.view_layer.update()
